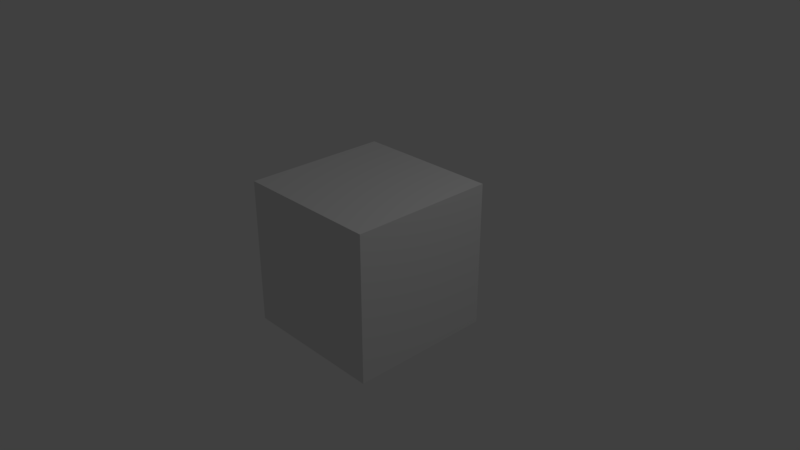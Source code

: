# Source: callgroup.blend  (saved by Blender 2.79.1; exported with 4.5.12 LTS)
import bpy
from mathutils import Matrix  # noqa: F401  (used for matrix-valued properties, if any)

bpy.ops.wm.read_factory_settings(use_empty=True)
scene = bpy.context.scene
scene.name = 'Scene'

# ---- collections
col_collection_1 = bpy.data.collections.new('Collection 1'); scene.collection.children.link(col_collection_1)

# ---- materials (node trees are filled in below, after node groups)
mat_material = bpy.data.materials.new('Material')
mat_material.alpha_threshold = 0.0
mat_material.roughness = 0.5
mat_material.line_color = (0.0, 0.0, 0.0, 1.0)

# ---- material node trees
mat_material.use_nodes = True; mat_material.node_tree.nodes.clear()
_N = mat_material.node_tree.nodes; _L = mat_material.node_tree.links
n0 = _N.new('ShaderNodeOutputMaterial'); n0.name = 'Material Output'; n0.location = (300, 300)
n1 = _N.new('ShaderNodeBsdfDiffuse'); n1.name = 'Diffuse BSDF'; n1.location = (10, 300)
_L.new(n1.outputs[0], n0.inputs[0])
n0.is_active_output = True

# ---- world
world_world = bpy.data.worlds.new('World'); scene.world = world_world
world_world.use_nodes = True; world_world.node_tree.nodes.clear()
_N = world_world.node_tree.nodes; _L = world_world.node_tree.links
n0 = _N.new('ShaderNodeOutputWorld'); n0.name = 'World Output'; n0.location = (300, 300)
n1 = _N.new('ShaderNodeBackground'); n1.name = 'Background'; n1.location = (10, 300)
n1.inputs[0].default_value = (0.05088, 0.05088, 0.05088, 1.0)
_L.new(n1.outputs[0], n0.inputs[0])
n0.is_active_output = True
world_world.color = (0.05088, 0.05088, 0.05088)
world_world.use_sun_shadow = False
world_world.sun_shadow_jitter_overblur = 0.0
world_world.cycles.sampling_method = 'MANUAL'

# ---- cameras
cam_camera = bpy.data.cameras.new('Camera')
cam_camera.clip_end = 100.0
cam_camera.lens = 35.0
cam_camera.sensor_width = 32.0
cam_camera.sensor_height = 18.0
cam_camera.ortho_scale = 7.314
cam_camera.dof.focus_distance = 0.0

# ---- lights
light_lamp = bpy.data.lights.new('Lamp', 'POINT')
light_lamp.transmission_factor = 0.0
light_lamp.cutoff_distance = 30.0
light_lamp.energy = 100.0
light_lamp.shadow_buffer_clip_start = 1.001
light_lamp.shadow_soft_size = 0.1
light_lamp.shadow_maximum_resolution = 0.006
light_lamp.use_absolute_resolution = True

# ---- meshes
me_cube = bpy.data.meshes.new('Cube')
me_cube.from_pydata([(1.0, 1.0, -1.0), (1.0, -1.0, -1.0), (-1.0, -1.0, -1.0), (-1.0, 1.0, -1.0), (1.0, 1.0, 1.0), (1.0, -1.0, 1.0), (-1.0, -1.0, 1.0), (-1.0, 1.0, 1.0)], [], [(0, 1, 2, 3), (4, 7, 6, 5), (0, 4, 5, 1), (1, 5, 6, 2), (2, 6, 7, 3), (4, 0, 3, 7)])
me_cube.materials.append(mat_material)
me_cube.use_remesh_preserve_volume = False
me_cube.use_remesh_preserve_attributes = False
me_cube.use_mirror_vertex_groups = False
me_cube.update()

# ---- objects
ob_cube = bpy.data.objects.new('Cube', me_cube)
ob_lamp = bpy.data.objects.new('Lamp', light_lamp)
ob_camera = bpy.data.objects.new('Camera', cam_camera)

# ---- transforms, parenting, visibility, modifiers, constraints
ob_cube.location = (0.0, 0.0, 0.0)
ob_cube.lock_rotations_4d = False
ob_cube.empty_display_type = 'ARROWS'
ob_cube.lineart.crease_threshold = 0.0
ob_lamp.location = (4.076, 1.005, 5.904)
ob_lamp.rotation_euler = (0.6503, 0.05522, 1.866)
ob_lamp.lock_rotations_4d = False
ob_lamp.empty_display_type = 'ARROWS'
ob_lamp.color = (0.0, 0.0, 0.0, 0.0)
ob_lamp.lineart.crease_threshold = 0.0
ob_camera.location = (7.481, -6.508, 5.344)
ob_camera.rotation_euler = (1.109, 0.0, 0.8149)
ob_camera.lock_rotations_4d = False
ob_camera.empty_display_type = 'ARROWS'
ob_camera.color = (0.0, 0.0, 0.0, 0.0)
ob_camera.display_type = 'WIRE'
ob_camera.lineart.crease_threshold = 0.0

# ---- collection membership
col_collection_1.objects.link(ob_cube)
col_collection_1.objects.link(ob_lamp)
col_collection_1.objects.link(ob_camera)

# ---- scene / render settings (as saved in the file)
scene.camera = ob_camera
scene.frame_start = 1; scene.frame_end = 250; scene.frame_set(1)
scene.render.engine = 'CYCLES'
scene.render.resolution_percentage = 50
scene.render.dither_intensity = 0.0
scene.cycles.use_denoising = False
scene.cycles.samples = 128
scene.cycles.sampling_pattern = 'TABULATED_SOBOL'
scene.cycles.use_adaptive_sampling = False
scene.cycles.use_light_tree = False
scene.view_settings.view_transform = 'Standard'
bpy.context.view_layer.update()
